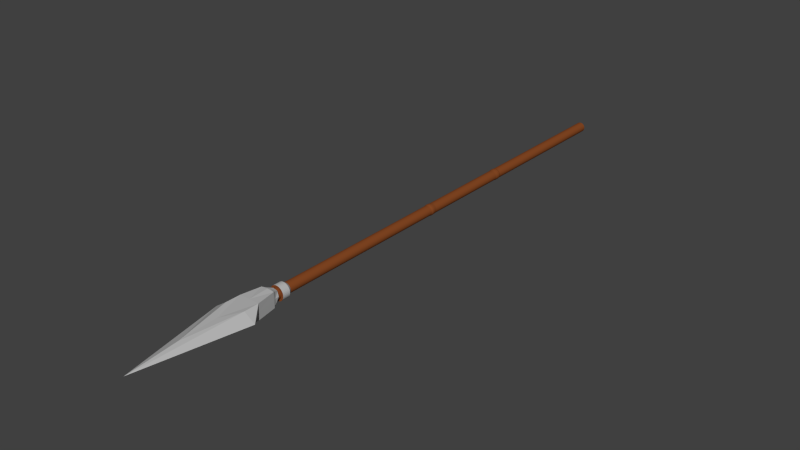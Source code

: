 # Source: spear.blend  (saved by Blender 2.74.0; exported with 4.5.12 LTS)
import bpy
from mathutils import Matrix  # noqa: F401  (used for matrix-valued properties, if any)

bpy.ops.wm.read_factory_settings(use_empty=True)
scene = bpy.context.scene
scene.name = 'Scene'

# ---- collections
col_collection_1 = bpy.data.collections.new('Collection 1'); scene.collection.children.link(col_collection_1)

# ---- materials (node trees are filled in below, after node groups)
mat_material = bpy.data.materials.new('Material')
mat_material.alpha_threshold = 0.0
mat_material.use_transparent_shadow = False
mat_material.diffuse_color = (0.2396, 0.06548, 0.01725, 1.0)
mat_material.specular_color = (1.0, 0.325, 0.07439)
mat_material.roughness = 0.5
mat_material_001 = bpy.data.materials.new('Material.001')
mat_material_001.alpha_threshold = 0.0
mat_material_001.use_transparent_shadow = False
mat_material_001.diffuse_color = (0.4869, 0.4869, 0.4869, 1.0)
mat_material_001.roughness = 0.5
mat_material_001.specular_intensity = 0.9301

# ---- material node trees

# ---- world
world_world = bpy.data.worlds.new('World'); scene.world = world_world
world_world.color = (0.05088, 0.05088, 0.05088)
world_world.use_sun_shadow = False
world_world.sun_shadow_jitter_overblur = 0.0
world_world.cycles.sampling_method = 'MANUAL'
world_world.cycles.sample_map_resolution = 256

# ---- meshes
me_cylinder = bpy.data.meshes.new('Cylinder')
me_cylinder.from_pydata([(-1.313, -1.283, 0.9086), (1.386, -1.283, 0.9086), (-2.046, -1.309, 1.051), (2.119, -1.309, 1.051), (0.03661, -1.309, 0.9086), (0.03661, -0.732, 1.283), (-1.992, -1.309, 0.9895), (2.065, -1.309, 0.9895), (-1.042, -1.084, 0.8995), (1.116, -1.084, 0.8995), (0.03661, -1.309, 0.8995), (-0.8065, -0.7898, 0.8836), (0.8797, -0.7898, 0.8836), (0.03661, -1.006, 0.8836), (-1.313, 1.629, 0.9086), (1.386, 1.629, 0.9086), (-2.046, 1.654, 1.051), (2.119, 1.654, 1.051), (0.03661, 1.077, 1.283), (-1.992, 1.654, 0.9895), (2.065, 1.654, 0.9895), (-1.042, 1.43, 0.8995), (1.116, 1.43, 0.8995), (-0.8065, 1.135, 0.8836), (0.8797, 1.135, 0.8836), (0.03661, 1.352, 0.8836), (1.236, 0.1727, 0.8995), (1.188, 0.1727, 0.8836), (-1.115, 0.1727, 0.8836), (-1.163, 0.1727, 0.8995), (0.03661, 0.03559, 0.8836), (1.39, 0.1727, 0.9086), (-1.316, 0.1727, 0.9086), (2.065, 0.1727, 0.9895), (-1.992, 0.1727, 0.9895), (-4.212, 0.1727, 1.051), (0.03661, 0.1727, 1.488), (4.285, 0.1727, 1.051), (-0.004348, 1.004, -1.007), (-0.004348, 1.004, 0.9926), (0.1907, 0.9846, -1.007), (0.1907, 0.9846, 0.9926), (0.3783, 0.9277, -1.007), (0.3783, 0.9277, 0.9926), (0.5512, 0.8353, -1.007), (0.5512, 0.8353, 0.9926), (0.7028, 0.711, -1.007), (0.7028, 0.711, 0.9926), (0.8271, 0.5594, -1.007), (0.8271, 0.5609, 0.9926), (0.9195, 0.3865, -1.007), (0.9195, 0.3975, 0.9926), (0.9764, 0.199, -1.007), (0.9764, 0.2164, 0.9926), (0.9957, 0.003861, -1.007), (0.9957, 0.01932, 0.9926), (0.9764, -0.1912, -1.007), (0.9764, -0.1823, 0.9926), (0.9195, -0.3788, -1.007), (0.9195, -0.3749, 0.9926), (0.8271, -0.5517, -1.007), (0.8271, -0.5528, 0.9926), (0.7028, -0.7032, -1.007), (0.7028, -0.7032, 0.9926), (0.5512, -0.8276, -1.007), (0.5512, -0.8276, 0.9926), (0.3783, -0.92, -1.007), (0.3783, -0.92, 0.9926), (0.1907, -0.9769, -1.007), (0.1907, -0.9769, 0.9926), (-0.004348, -0.9961, -1.007), (-0.004348, -0.9961, 0.9926), (-0.1994, -0.9769, -1.007), (-0.1994, -0.9769, 0.9926), (-0.387, -0.92, -1.007), (-0.387, -0.92, 0.9926), (-0.5599, -0.8276, -1.007), (-0.5599, -0.8276, 0.9926), (-0.7115, -0.7032, -1.007), (-0.7115, -0.7045, 0.9926), (-0.8358, -0.5517, -1.007), (-0.8358, -0.5543, 0.9926), (-0.9282, -0.3788, -1.007), (-0.9282, -0.3728, 0.9926), (-0.9851, -0.1912, -1.007), (-0.9851, -0.1779, 0.9926), (-1.004, 0.003862, -1.007), (-1.004, 0.02706, 0.9926), (-0.9851, 0.199, -1.007), (-0.9851, 0.2264, 0.9926), (-0.9282, 0.3865, -1.007), (-0.9282, 0.407, 0.9926), (-0.8358, 0.5594, -1.007), (-0.8358, 0.566, 0.9926), (-0.7115, 0.711, -1.007), (-0.7115, 0.7111, 0.9926), (-0.5599, 0.8353, -1.007), (-0.5599, 0.8353, 0.9926), (-0.387, 0.9277, -1.007), (-0.387, 0.9277, 0.9926), (-0.1994, 0.9846, -1.007), (-0.1994, 0.9846, 0.9926), (-0.004348, 1.004, 0.07886), (0.1907, 0.9846, 0.07886), (0.3783, 0.9277, 0.07886), (0.5512, 0.8353, 0.07886), (0.7028, 0.711, 0.07886), (0.8271, 0.5594, 0.07886), (0.9195, 0.3865, 0.07886), (0.9764, 0.199, 0.07886), (0.9957, 0.003861, 0.07886), (0.9764, -0.1912, 0.07886), (0.9195, -0.3788, 0.07886), (0.8271, -0.5517, 0.07886), (0.7028, -0.7032, 0.07886), (0.5512, -0.8276, 0.07886), (0.3783, -0.92, 0.07886), (0.1907, -0.9769, 0.07886), (-0.004348, -0.9961, 0.07886), (-0.1994, -0.9769, 0.07886), (-0.387, -0.92, 0.07886), (-0.5599, -0.8276, 0.07886), (-0.7115, -0.7032, 0.07886), (-0.8358, -0.5517, 0.07886), (-0.9282, -0.3788, 0.07886), (-0.9851, -0.1912, 0.07886), (-1.004, 0.003862, 0.07886), (-0.9851, 0.199, 0.07886), (-0.9282, 0.3865, 0.07886), (-0.8358, 0.5594, 0.07886), (-0.7115, 0.711, 0.07886), (-0.5599, 0.8353, 0.07886), (-0.387, 0.9277, 0.07886), (-0.1994, 0.9846, 0.07886), (0.1907, 0.9846, -0.3621), (0.3783, 0.9277, -0.3621), (0.5512, 0.8353, -0.3621), (0.7028, 0.711, -0.3621), (0.8271, 0.5594, -0.3621), (0.9195, 0.3865, -0.3621), (0.9764, 0.199, -0.3621), (0.9957, 0.003861, -0.3621), (0.9764, -0.1912, -0.3621), (0.9195, -0.3788, -0.3621), (0.8271, -0.5517, -0.3621), (0.7028, -0.7032, -0.3621), (0.5512, -0.8276, -0.3621), (0.3783, -0.92, -0.3621), (0.1907, -0.9769, -0.3621), (-0.004348, -0.9961, -0.3621), (-0.1994, -0.9769, -0.3621), (-0.387, -0.92, -0.3621), (-0.5599, -0.8276, -0.3621), (-0.7115, -0.7032, -0.3621), (-0.8358, -0.5517, -0.3621), (-0.9282, -0.3788, -0.3621), (-0.9851, -0.1912, -0.3621), (-1.004, 0.003862, -0.3621), (-0.9851, 0.199, -0.3621), (-0.9282, 0.3865, -0.3621), (-0.8358, 0.5594, -0.3621), (-0.7115, 0.711, -0.3621), (-0.5599, 0.8353, -0.3621), (-0.387, 0.9277, -0.3621), (-0.1994, 0.9846, -0.3621), (-0.004348, 1.004, -0.3621), (-0.004348, 1.004, -0.3355), (0.1907, 0.9846, -0.3355), (0.3783, 0.9277, -0.3355), (0.5512, 0.8353, -0.3355), (0.7028, 0.711, -0.3355), (0.8271, 0.5594, -0.3355), (0.9195, 0.3865, -0.3355), (0.9764, 0.199, -0.3355), (0.9957, 0.003861, -0.3355), (0.9764, -0.1912, -0.3355), (0.9195, -0.3788, -0.3355), (0.8271, -0.5517, -0.3355), (0.7028, -0.7032, -0.3355), (0.5512, -0.8276, -0.3355), (0.3783, -0.92, -0.3355), (0.1907, -0.9769, -0.3355), (-0.004348, -0.9961, -0.3355), (-0.1994, -0.9769, -0.3355), (-0.387, -0.92, -0.3355), (-0.5599, -0.8276, -0.3355), (-0.7115, -0.7032, -0.3355), (-0.8358, -0.5517, -0.3355), (-0.9282, -0.3788, -0.3355), (-0.9851, -0.1912, -0.3355), (-1.004, 0.003862, -0.3355), (-0.9851, 0.199, -0.3355), (-0.9282, 0.3865, -0.3355), (-0.8358, 0.5594, -0.3355), (-0.7115, 0.711, -0.3355), (-0.5599, 0.8353, -0.3355), (-0.387, 0.9277, -0.3355), (-0.1994, 0.9846, -0.3355), (-0.004348, 1.004, 0.04976), (0.1907, 0.9846, 0.04976), (0.3783, 0.9277, 0.04976), (0.5512, 0.8353, 0.04976), (0.7028, 0.711, 0.04976), (0.8271, 0.5594, 0.04976), (0.9195, 0.3865, 0.04976), (0.9764, 0.199, 0.04976), (0.9957, 0.003861, 0.04976), (0.9764, -0.1912, 0.04976), (0.9195, -0.3788, 0.04976), (0.8271, -0.5517, 0.04976), (0.7028, -0.7032, 0.04976), (0.5512, -0.8276, 0.04976), (0.3783, -0.92, 0.04976), (0.1907, -0.9769, 0.04976), (-0.004348, -0.9961, 0.04976), (-0.1994, -0.9769, 0.04976), (-0.387, -0.92, 0.04976), (-0.5599, -0.8276, 0.04976), (-0.7115, -0.7032, 0.04976), (-0.8358, -0.5517, 0.04976), (-0.9282, -0.3788, 0.04976), (-0.9851, -0.1912, 0.04976), (-1.004, 0.003862, 0.04976), (-0.9851, 0.199, 0.04976), (-0.9282, 0.3865, 0.04976), (-0.8358, 0.5594, 0.04976), (-0.7115, 0.711, 0.04976), (-0.5599, 0.8353, 0.04976), (-0.387, 0.9277, 0.04976), (-0.1994, 0.9846, 0.04976), (-0.004348, 1.084, 0.07046), (0.2063, 1.063, 0.07046), (0.4089, 1.002, 0.07046), (0.5956, 0.9018, 0.07046), (0.7593, 0.7675, 0.07046), (0.8936, 0.6038, 0.07046), (0.9934, 0.4171, 0.07046), (1.055, 0.2145, 0.07046), (1.076, 0.003861, 0.07046), (1.055, -0.2068, 0.07046), (0.9934, -0.4094, 0.07046), (0.8936, -0.5961, 0.07046), (0.7593, -0.7598, 0.07046), (0.5956, -0.8941, 0.07046), (0.4089, -0.9939, 0.07046), (0.2063, -1.055, 0.07046), (-0.004348, -1.076, 0.07046), (-0.215, -1.055, 0.07046), (-0.4176, -0.9939, 0.07046), (-0.6043, -0.8941, 0.07046), (-0.768, -0.7598, 0.07046), (-0.9023, -0.5961, 0.07046), (-1.002, -0.4094, 0.07046), (-1.064, -0.2068, 0.07046), (-1.084, 0.003862, 0.07046), (-1.064, 0.2146, 0.07046), (-1.002, 0.4171, 0.07046), (-0.9023, 0.6038, 0.07046), (-0.768, 0.7675, 0.07046), (-0.6043, 0.9018, 0.07046), (-0.4176, 1.002, 0.07046), (-0.215, 1.063, 0.07046), (-0.004348, 1.084, 0.06423), (0.2063, 1.063, 0.06423), (0.4089, 1.002, 0.06423), (0.5956, 0.9018, 0.06423), (0.7593, 0.7675, 0.06423), (0.8936, 0.6038, 0.06423), (0.9934, 0.4171, 0.06423), (1.055, 0.2145, 0.06423), (1.076, 0.003861, 0.06423), (1.055, -0.2068, 0.06423), (0.9934, -0.4094, 0.06423), (0.8936, -0.5961, 0.06423), (0.7593, -0.7598, 0.06423), (0.5956, -0.8941, 0.06423), (0.4089, -0.9939, 0.06423), (0.2063, -1.055, 0.06423), (-0.004348, -1.076, 0.06423), (-0.215, -1.055, 0.06423), (-0.4176, -0.9939, 0.06423), (-0.6043, -0.8941, 0.06423), (-0.768, -0.7598, 0.06423), (-0.9023, -0.5961, 0.06423), (-1.002, -0.4094, 0.06423), (-1.064, -0.2068, 0.06423), (-1.084, 0.003862, 0.06423), (-1.064, 0.2146, 0.06423), (-1.002, 0.4171, 0.06423), (-0.9023, 0.6038, 0.06423), (-0.768, 0.7675, 0.06423), (-0.6043, 0.9018, 0.06423), (-0.4176, 1.002, 0.06423), (-0.215, 1.063, 0.06423), (0.2046, 1.054, -0.3565), (0.4055, 0.9932, -0.3565), (0.5906, 0.8943, -0.3565), (0.7529, 0.7611, -0.3565), (0.8861, 0.5988, -0.3565), (0.985, 0.4137, -0.3565), (1.046, 0.2128, -0.3565), (1.067, 0.003861, -0.3565), (1.046, -0.2051, -0.3565), (0.985, -0.406, -0.3565), (0.8861, -0.5911, -0.3565), (0.7529, -0.7534, -0.3565), (0.5906, -0.8866, -0.3565), (0.4055, -0.9855, -0.3565), (0.2046, -1.046, -0.3565), (-0.004348, -1.067, -0.3565), (-0.2133, -1.046, -0.3565), (-0.4142, -0.9855, -0.3565), (-0.5993, -0.8866, -0.3565), (-0.7616, -0.7534, -0.3565), (-0.8948, -0.5911, -0.3565), (-0.9937, -0.406, -0.3565), (-1.055, -0.2051, -0.3565), (-1.075, 0.003862, -0.3565), (-1.055, 0.2128, -0.3565), (-0.9937, 0.4137, -0.3565), (-0.8948, 0.5988, -0.3565), (-0.7616, 0.7611, -0.3565), (-0.5993, 0.8943, -0.3565), (-0.4142, 0.9932, -0.3565), (-0.2133, 1.054, -0.3565), (-0.004348, 1.075, -0.3565), (-0.004348, 1.075, -0.3476), (0.2046, 1.054, -0.3476), (0.4055, 0.9932, -0.3476), (0.5906, 0.8943, -0.3476), (0.7529, 0.7611, -0.3476), (0.8861, 0.5988, -0.3476), (0.985, 0.4137, -0.3476), (1.046, 0.2128, -0.3476), (1.067, 0.003861, -0.3476), (1.046, -0.2051, -0.3476), (0.985, -0.406, -0.3476), (0.8861, -0.5911, -0.3476), (0.7529, -0.7534, -0.3476), (0.5906, -0.8866, -0.3476), (0.4055, -0.9855, -0.3476), (0.2046, -1.046, -0.3476), (-0.004348, -1.067, -0.3476), (-0.2133, -1.046, -0.3476), (-0.4142, -0.9855, -0.3476), (-0.5993, -0.8866, -0.3476), (-0.7616, -0.7534, -0.3476), (-0.8948, -0.5911, -0.3476), (-0.9937, -0.406, -0.3476), (-1.055, -0.2051, -0.3476), (-1.075, 0.003862, -0.3476), (-1.055, 0.2128, -0.3476), (-0.9937, 0.4137, -0.3476), (-0.8948, 0.5988, -0.3476), (-0.7616, 0.7611, -0.3476), (-0.5993, 0.8943, -0.3476), (-0.4142, 0.9932, -0.3476), (-0.2133, 1.054, -0.3476), (0.03661, 1.64, 0.8995), (0.03661, 1.782, 0.9086), (0.03661, 1.429, 1.129), (0.03661, 1.654, 0.9895), (-0.004348, 1.004, 0.8682), (0.1907, 0.9846, 0.8682), (0.3783, 0.9277, 0.8682), (0.5512, 0.8353, 0.8682), (0.7028, 0.711, 0.8682), (0.8271, 0.5607, 0.8682), (0.9195, 0.396, 0.8682), (0.9764, 0.214, 0.8682), (0.9957, 0.01714, 0.8682), (0.9764, -0.1836, 0.8682), (0.9195, -0.3755, 0.8682), (0.8271, -0.5526, 0.8682), (0.7028, -0.7032, 0.8682), (0.5512, -0.8276, 0.8682), (0.3783, -0.92, 0.8682), (0.1907, -0.9769, 0.8682), (-0.004348, -0.9961, 0.8682), (-0.1994, -0.9769, 0.8682), (-0.387, -0.92, 0.8682), (-0.5599, -0.8276, 0.8682), (-0.7115, -0.7044, 0.8682), (-0.8358, -0.554, 0.8682), (-0.9282, -0.3737, 0.8682), (-0.9851, -0.1798, 0.8682), (-1.004, 0.02379, 0.8682), (-0.9851, 0.2225, 0.8682), (-0.9282, 0.4041, 0.8682), (-0.8358, 0.5651, 0.8682), (-0.7115, 0.7111, 0.8682), (-0.5599, 0.8353, 0.8682), (-0.387, 0.9277, 0.8682), (-0.1994, 0.9846, 0.8682), (0.1907, 0.9846, 0.8254), (0.3783, 0.9277, 0.8254), (0.5512, 0.8353, 0.8254), (0.7028, 0.711, 0.8254), (0.8271, 0.5607, 0.8254), (0.9195, 0.3957, 0.8254), (0.9764, 0.2135, 0.8254), (0.9957, 0.01676, 0.8254), (0.9764, -0.1838, 0.8254), (0.9195, -0.3756, 0.8254), (0.8271, -0.5526, 0.8254), (0.7028, -0.7032, 0.8254), (0.5512, -0.8276, 0.8254), (0.3783, -0.92, 0.8254), (0.1907, -0.9769, 0.8254), (-0.004348, -0.9961, 0.8254), (-0.1994, -0.9769, 0.8254), (-0.387, -0.92, 0.8254), (-0.5599, -0.8276, 0.8254), (-0.7115, -0.7043, 0.8254), (-0.8358, -0.5539, 0.8254), (-0.9282, -0.3738, 0.8254), (-0.9851, -0.1801, 0.8254), (-1.004, 0.02322, 0.8254), (-0.9851, 0.2219, 0.8254), (-0.9282, 0.4036, 0.8254), (-0.8358, 0.5649, 0.8254), (-0.7115, 0.7111, 0.8254), (-0.5599, 0.8353, 0.8254), (-0.387, 0.9277, 0.8254), (-0.1994, 0.9846, 0.8254), (-0.004348, 1.004, 0.8254), (-0.004348, 1.413, 0.8368), (-0.004348, 1.413, 0.8685), (-0.544, 1.305, 0.8685), (-0.2795, 1.385, 0.8685), (-0.7879, 1.175, 0.8685), (-1.002, 0.9996, 0.8685), (-1.177, 0.7937, 0.8685), (-1.307, 0.5667, 0.8685), (-1.388, 0.3106, 0.8685), (-1.415, 0.03034, 0.8685), (-1.388, -0.2568, 0.8685), (-1.307, -0.5302, 0.8685), (-1.177, -0.7845, 0.8685), (-1.002, -0.9966, 0.8685), (-0.7879, -1.17, 0.8685), (-0.544, -1.301, 0.8685), (-0.2795, -1.381, 0.8685), (-0.004349, -1.408, 0.8685), (0.2708, -1.381, 0.8685), (0.5353, -1.301, 0.8685), (0.7792, -1.17, 0.8685), (0.9929, -0.995, 0.8685), (1.168, -0.7826, 0.8685), (1.299, -0.5327, 0.8685), (1.379, -0.2621, 0.8685), (1.406, 0.02096, 0.8685), (1.379, 0.2986, 0.8685), (1.299, 0.5552, 0.8685), (1.168, 0.7875, 0.8685), (0.9929, 0.9995, 0.8685), (0.7792, 1.175, 0.8685), (0.5354, 1.305, 0.8685), (0.2708, 1.385, 0.8685), (0.2708, 1.385, 0.8368), (0.5354, 1.305, 0.8368), (0.7792, 1.175, 0.8368), (0.9929, 0.9995, 0.8368), (1.168, 0.7875, 0.8368), (1.299, 0.5549, 0.8368), (1.379, 0.2979, 0.8368), (1.406, 0.02042, 0.8368), (1.379, -0.2625, 0.8368), (1.299, -0.5329, 0.8368), (1.168, -0.7826, 0.8368), (0.9929, -0.995, 0.8368), (0.7792, -1.17, 0.8368), (0.5353, -1.301, 0.8368), (0.2708, -1.381, 0.8368), (-0.004349, -1.408, 0.8368), (-0.2795, -1.381, 0.8368), (-0.544, -1.301, 0.8368), (-0.7879, -1.17, 0.8368), (-1.002, -0.9965, 0.8368), (-1.177, -0.7844, 0.8368), (-1.307, -0.5304, 0.8368), (-1.388, -0.2573, 0.8368), (-1.415, 0.02953, 0.8368), (-1.388, 0.3097, 0.8368), (-1.307, 0.566, 0.8368), (-1.177, 0.7935, 0.8368), (-1.002, 0.9996, 0.8368), (-0.7879, 1.175, 0.8368), (-0.544, 1.305, 0.8368), (-0.2795, 1.385, 0.8368)], [], [(6, 0, 4, 1, 7, 3, 5, 2), (4, 0, 8, 10), (1, 4, 10, 9), (10, 8, 11, 13), (9, 10, 13, 12), (26, 27, 24, 22), (28, 29, 21, 23), (30, 28, 23, 25), (27, 30, 25, 24), (31, 26, 22, 15), (29, 32, 14, 21), (33, 31, 15, 20), (34, 35, 16, 19), (36, 37, 17, 18), (35, 36, 18, 16), (37, 33, 20, 17), (32, 34, 19, 14), (0, 6, 34, 32), (3, 7, 33, 37), (2, 5, 36, 35), (5, 3, 37, 36), (6, 2, 35, 34), (7, 1, 31, 33), (8, 0, 32, 29), (1, 9, 26, 31), (12, 13, 30, 27), (13, 11, 28, 30), (11, 8, 29, 28), (9, 12, 27, 26), (362, 39, 41, 363), (363, 41, 43, 364), (364, 43, 45, 365), (365, 45, 47, 366), (366, 47, 49, 367), (367, 49, 51, 368), (368, 51, 53, 369), (369, 53, 55, 370), (370, 55, 57, 371), (371, 57, 59, 372), (372, 59, 61, 373), (373, 61, 63, 374), (374, 63, 65, 375), (375, 65, 67, 376), (376, 67, 69, 377), (377, 69, 71, 378), (378, 71, 73, 379), (379, 73, 75, 380), (380, 75, 77, 381), (381, 77, 79, 382), (382, 79, 81, 383), (383, 81, 83, 384), (384, 83, 85, 385), (385, 85, 87, 386), (386, 87, 89, 387), (387, 89, 91, 388), (388, 91, 93, 389), (389, 93, 95, 390), (390, 95, 97, 391), (391, 97, 99, 392), (41, 39, 101, 99, 97, 95, 93, 91, 89, 87, 85, 83, 81, 79, 77, 75, 73, 71, 69, 67, 65, 63, 61, 59, 57, 55, 53, 51, 49, 47, 45, 43), (393, 101, 39, 362), (392, 99, 101, 393), (38, 40, 42, 44, 46, 48, 50, 52, 54, 56, 58, 60, 62, 64, 66, 68, 70, 72, 74, 76, 78, 80, 82, 84, 86, 88, 90, 92, 94, 96, 98, 100), (211, 210, 274, 275), (129, 130, 258, 257), (218, 217, 281, 282), (107, 108, 236, 235), (122, 123, 251, 250), (203, 202, 266, 267), (225, 224, 288, 289), (115, 116, 244, 243), (210, 209, 273, 274), (130, 131, 259, 258), (108, 109, 237, 236), (217, 216, 280, 281), (202, 201, 265, 266), (123, 124, 252, 251), (224, 223, 287, 288), (209, 208, 272, 273), (116, 117, 245, 244), (131, 132, 260, 259), (109, 110, 238, 237), (216, 215, 279, 280), (201, 200, 264, 265), (124, 125, 253, 252), (102, 103, 231, 230), (223, 222, 286, 287), (208, 207, 271, 272), (117, 118, 246, 245), (133, 102, 230, 261), (229, 228, 292, 293), (215, 214, 278, 279), (110, 111, 239, 238), (125, 126, 254, 253), (200, 199, 263, 264), (38, 165, 134, 40), (40, 134, 135, 42), (42, 135, 136, 44), (44, 136, 137, 46), (46, 137, 138, 48), (48, 138, 139, 50), (50, 139, 140, 52), (52, 140, 141, 54), (54, 141, 142, 56), (56, 142, 143, 58), (58, 143, 144, 60), (60, 144, 145, 62), (62, 145, 146, 64), (64, 146, 147, 66), (66, 147, 148, 68), (68, 148, 149, 70), (70, 149, 150, 72), (72, 150, 151, 74), (74, 151, 152, 76), (76, 152, 153, 78), (78, 153, 154, 80), (80, 154, 155, 82), (82, 155, 156, 84), (84, 156, 157, 86), (86, 157, 158, 88), (88, 158, 159, 90), (90, 159, 160, 92), (92, 160, 161, 94), (94, 161, 162, 96), (96, 162, 163, 98), (100, 164, 165, 38), (98, 163, 164, 100), (163, 162, 322, 323), (148, 147, 307, 308), (190, 191, 351, 350), (175, 176, 336, 335), (155, 154, 314, 315), (196, 197, 357, 356), (182, 183, 343, 342), (140, 139, 299, 300), (162, 161, 321, 322), (167, 168, 328, 327), (147, 146, 306, 307), (189, 190, 350, 349), (174, 175, 335, 334), (154, 153, 313, 314), (197, 166, 326, 357), (181, 182, 342, 341), (139, 138, 298, 299), (166, 167, 327, 326), (161, 160, 320, 321), (146, 145, 305, 306), (188, 189, 349, 348), (173, 174, 334, 333), (153, 152, 312, 313), (195, 196, 356, 355), (180, 181, 341, 340), (138, 137, 297, 298), (160, 159, 319, 320), (145, 144, 304, 305), (187, 188, 348, 347), (172, 173, 333, 332), (152, 151, 311, 312), (194, 195, 355, 354), (166, 198, 199, 167), (167, 199, 200, 168), (168, 200, 201, 169), (169, 201, 202, 170), (170, 202, 203, 171), (171, 203, 204, 172), (172, 204, 205, 173), (173, 205, 206, 174), (174, 206, 207, 175), (175, 207, 208, 176), (176, 208, 209, 177), (177, 209, 210, 178), (178, 210, 211, 179), (179, 211, 212, 180), (180, 212, 213, 181), (181, 213, 214, 182), (182, 214, 215, 183), (183, 215, 216, 184), (184, 216, 217, 185), (185, 217, 218, 186), (186, 218, 219, 187), (187, 219, 220, 188), (188, 220, 221, 189), (189, 221, 222, 190), (190, 222, 223, 191), (191, 223, 224, 192), (192, 224, 225, 193), (193, 225, 226, 194), (194, 226, 227, 195), (195, 227, 228, 196), (197, 229, 198, 166), (196, 228, 229, 197), (292, 260, 261, 293), (293, 261, 230, 262), (291, 259, 260, 292), (290, 258, 259, 291), (289, 257, 258, 290), (288, 256, 257, 289), (287, 255, 256, 288), (286, 254, 255, 287), (285, 253, 254, 286), (284, 252, 253, 285), (283, 251, 252, 284), (282, 250, 251, 283), (281, 249, 250, 282), (280, 248, 249, 281), (279, 247, 248, 280), (278, 246, 247, 279), (277, 245, 246, 278), (276, 244, 245, 277), (275, 243, 244, 276), (274, 242, 243, 275), (273, 241, 242, 274), (272, 240, 241, 273), (271, 239, 240, 272), (270, 238, 239, 271), (269, 237, 238, 270), (268, 236, 237, 269), (267, 235, 236, 268), (266, 234, 235, 267), (265, 233, 234, 266), (264, 232, 233, 265), (263, 231, 232, 264), (262, 230, 231, 263), (114, 115, 243, 242), (226, 225, 289, 290), (204, 203, 267, 268), (121, 122, 250, 249), (219, 218, 282, 283), (106, 107, 235, 234), (128, 129, 257, 256), (113, 114, 242, 241), (212, 211, 275, 276), (227, 226, 290, 291), (120, 121, 249, 248), (205, 204, 268, 269), (220, 219, 283, 284), (105, 106, 234, 233), (127, 128, 256, 255), (213, 212, 276, 277), (112, 113, 241, 240), (228, 227, 291, 292), (206, 205, 269, 270), (119, 120, 248, 247), (221, 220, 284, 285), (104, 105, 233, 232), (199, 198, 262, 263), (126, 127, 255, 254), (214, 213, 277, 278), (111, 112, 240, 239), (198, 229, 293, 262), (132, 133, 261, 260), (207, 206, 270, 271), (118, 119, 247, 246), (222, 221, 285, 286), (103, 104, 232, 231), (325, 326, 327, 294), (294, 327, 328, 295), (295, 328, 329, 296), (296, 329, 330, 297), (297, 330, 331, 298), (298, 331, 332, 299), (299, 332, 333, 300), (300, 333, 334, 301), (301, 334, 335, 302), (302, 335, 336, 303), (303, 336, 337, 304), (304, 337, 338, 305), (305, 338, 339, 306), (306, 339, 340, 307), (307, 340, 341, 308), (308, 341, 342, 309), (309, 342, 343, 310), (310, 343, 344, 311), (311, 344, 345, 312), (312, 345, 346, 313), (313, 346, 347, 314), (314, 347, 348, 315), (315, 348, 349, 316), (316, 349, 350, 317), (317, 350, 351, 318), (318, 351, 352, 319), (319, 352, 353, 320), (320, 353, 354, 321), (321, 354, 355, 322), (322, 355, 356, 323), (324, 357, 326, 325), (323, 356, 357, 324), (168, 169, 329, 328), (141, 140, 300, 301), (183, 184, 344, 343), (156, 155, 315, 316), (134, 165, 325, 294), (176, 177, 337, 336), (191, 192, 352, 351), (149, 148, 308, 309), (165, 164, 324, 325), (169, 170, 330, 329), (184, 185, 345, 344), (142, 141, 301, 302), (157, 156, 316, 317), (177, 178, 338, 337), (135, 134, 294, 295), (192, 193, 353, 352), (150, 149, 309, 310), (164, 163, 323, 324), (170, 171, 331, 330), (143, 142, 302, 303), (185, 186, 346, 345), (158, 157, 317, 318), (136, 135, 295, 296), (178, 179, 339, 338), (193, 194, 354, 353), (151, 150, 310, 311), (171, 172, 332, 331), (186, 187, 347, 346), (144, 143, 303, 304), (159, 158, 318, 319), (137, 136, 296, 297), (179, 180, 340, 339), (19, 361, 359, 14), (19, 16, 360, 361), (20, 361, 360, 17), (16, 18, 360), (18, 17, 360), (20, 15, 359, 361), (15, 22, 358, 359), (14, 359, 358, 21), (25, 23, 21, 358), (24, 25, 358, 22), (415, 414, 479, 480), (400, 399, 464, 465), (375, 376, 445, 446), (422, 421, 486, 487), (407, 406, 471, 472), (390, 391, 430, 431), (368, 369, 452, 453), (383, 384, 437, 438), (414, 413, 478, 479), (399, 398, 463, 464), (376, 377, 444, 445), (421, 420, 485, 486), (406, 405, 470, 471), (391, 392, 428, 430), (369, 370, 451, 452), (413, 412, 477, 478), (384, 385, 436, 437), (398, 397, 462, 463), (362, 363, 458, 427), (377, 378, 443, 444), (420, 419, 484, 485), (405, 404, 469, 470), (393, 362, 427, 429), (370, 371, 450, 451), (412, 411, 476, 477), (385, 386, 435, 436), (397, 396, 461, 462), (363, 364, 457, 458), (378, 379, 442, 443), (419, 418, 483, 484), (392, 393, 429, 428), (404, 403, 468, 469), (102, 425, 394, 103), (103, 394, 395, 104), (104, 395, 396, 105), (105, 396, 397, 106), (106, 397, 398, 107), (107, 398, 399, 108), (108, 399, 400, 109), (109, 400, 401, 110), (110, 401, 402, 111), (111, 402, 403, 112), (112, 403, 404, 113), (113, 404, 405, 114), (114, 405, 406, 115), (115, 406, 407, 116), (116, 407, 408, 117), (117, 408, 409, 118), (118, 409, 410, 119), (119, 410, 411, 120), (120, 411, 412, 121), (121, 412, 413, 122), (122, 413, 414, 123), (123, 414, 415, 124), (124, 415, 416, 125), (125, 416, 417, 126), (126, 417, 418, 127), (127, 418, 419, 128), (128, 419, 420, 129), (129, 420, 421, 130), (130, 421, 422, 131), (131, 422, 423, 132), (133, 424, 425, 102), (132, 423, 424, 133), (488, 428, 429, 489), (489, 429, 427, 426), (487, 430, 428, 488), (486, 431, 430, 487), (485, 432, 431, 486), (484, 433, 432, 485), (483, 434, 433, 484), (482, 435, 434, 483), (481, 436, 435, 482), (480, 437, 436, 481), (479, 438, 437, 480), (478, 439, 438, 479), (477, 440, 439, 478), (476, 441, 440, 477), (475, 442, 441, 476), (474, 443, 442, 475), (473, 444, 443, 474), (472, 445, 444, 473), (471, 446, 445, 472), (470, 447, 446, 471), (469, 448, 447, 470), (468, 449, 448, 469), (467, 450, 449, 468), (466, 451, 450, 467), (465, 452, 451, 466), (464, 453, 452, 465), (463, 454, 453, 464), (462, 455, 454, 463), (461, 456, 455, 462), (460, 457, 456, 461), (459, 458, 457, 460), (426, 427, 458, 459), (382, 383, 438, 439), (367, 368, 453, 454), (389, 390, 431, 432), (408, 407, 472, 473), (423, 422, 487, 488), (374, 375, 446, 447), (401, 400, 465, 466), (416, 415, 480, 481), (381, 382, 439, 440), (394, 425, 426, 459), (366, 367, 454, 455), (388, 389, 432, 433), (409, 408, 473, 474), (425, 424, 489, 426), (373, 374, 447, 448), (402, 401, 466, 467), (417, 416, 481, 482), (380, 381, 440, 441), (365, 366, 455, 456), (395, 394, 459, 460), (387, 388, 433, 434), (410, 409, 474, 475), (424, 423, 488, 489), (372, 373, 448, 449), (403, 402, 467, 468), (418, 417, 482, 483), (379, 380, 441, 442), (364, 365, 456, 457), (396, 395, 460, 461), (411, 410, 475, 476), (386, 387, 434, 435), (371, 372, 449, 450)])
me_cylinder.polygons.foreach_set('material_index', [1, 1, 1, 1, 1, 1, 1, 0, 0, 1, 1, 1, 1, 1, 1, 1, 1, 1, 1, 1, 1, 1, 1, 1, 1, 0, 0, 1, 1, 0, 0, 0, 0, 0, 0, 0, 0, 0, 0, 0, 0, 0, 0, 0, 0, 0, 0, 0, 0, 0, 0, 0, 0, 0, 0, 0, 0, 0, 0, 0, 0, 0, 0, 0, 0, 0, 0, 0, 0, 0, 0, 0, 0, 0, 0, 0, 0, 0, 0, 0, 0, 0, 0, 0, 0, 0, 0, 0, 0, 0, 0, 0, 0, 0, 0, 0, 0, 0, 0, 0, 0, 0, 0, 0, 0, 0, 0, 0, 0, 0, 0, 0, 0, 0, 0, 0, 0, 0, 0, 0, 0, 0, 0, 0, 0, 0, 0, 0, 0, 0, 0, 0, 0, 0, 0, 0, 0, 0, 0, 0, 0, 0, 0, 0, 0, 0, 0, 0, 0, 0, 0, 0, 0, 0, 0, 0, 0, 0, 0, 0, 0, 0, 0, 0, 0, 0, 0, 0, 0, 0, 0, 0, 0, 0, 0, 0, 0, 0, 0, 0, 0, 0, 0, 0, 0, 0, 0, 0, 0, 0, 0, 0, 0, 0, 0, 0, 0, 0, 0, 0, 0, 0, 0, 0, 0, 0, 0, 0, 0, 0, 0, 0, 0, 0, 0, 0, 0, 0, 0, 0, 0, 0, 0, 0, 0, 0, 0, 0, 0, 0, 0, 0, 0, 0, 0, 0, 0, 0, 0, 0, 0, 0, 0, 0, 0, 0, 0, 0, 0, 0, 0, 0, 0, 0, 0, 0, 0, 0, 0, 0, 0, 0, 0, 0, 0, 0, 0, 0, 0, 0, 0, 0, 0, 0, 0, 0, 0, 0, 0, 0, 0, 0, 0, 0, 0, 0, 0, 0, 0, 0, 0, 0, 0, 0, 0, 0, 0, 0, 0, 0, 0, 0, 0, 0, 0, 0, 0, 0, 0, 0, 0, 0, 0, 0, 0, 0, 0, 0, 0, 1, 1, 1, 1, 1, 1, 1, 1, 1, 1, 1, 1, 0, 1, 1, 0, 0, 0, 1, 1, 0, 1, 1, 0, 0, 1, 0, 1, 0, 0, 1, 1, 0, 0, 1, 0, 1, 0, 0, 1, 0, 1, 0, 0, 0, 0, 0, 0, 0, 0, 0, 0, 0, 0, 0, 0, 0, 0, 0, 0, 0, 0, 0, 0, 0, 0, 0, 0, 0, 0, 0, 0, 0, 0, 1, 1, 1, 1, 1, 1, 1, 1, 1, 1, 1, 1, 1, 1, 1, 1, 1, 1, 1, 1, 1, 1, 1, 1, 1, 1, 1, 1, 1, 1, 1, 1, 0, 0, 0, 1, 1, 0, 1, 1, 0, 1, 0, 0, 1, 1, 0, 1, 1, 0, 0, 1, 0, 1, 1, 0, 1, 1, 0, 0, 1, 1, 0, 0])
me_cylinder.materials.append(mat_material)
me_cylinder.materials.append(mat_material_001)
me_cylinder.use_remesh_preserve_volume = False
me_cylinder.use_remesh_preserve_attributes = False
me_cylinder.use_mirror_vertex_groups = False
me_cylinder.update()

# ---- objects
ob_lanza = bpy.data.objects.new('lanza', me_cylinder)

# ---- transforms, parenting, visibility, modifiers, constraints
ob_lanza.location = (0.001084, -0.04406, 11.83)
ob_lanza.rotation_euler = (1.571, 2.22e-16, 2.22e-16)
ob_lanza.scale = (0.2493, 0.2493, 12.02)
ob_lanza.lineart.crease_threshold = 0.0

# ---- collection membership
col_collection_1.objects.link(ob_lanza)

# ---- scene / render settings (as saved in the file)
scene.frame_start = 1; scene.frame_end = 30; scene.frame_set(6)
scene.render.engine = 'BLENDER_EEVEE_NEXT'
scene.render.resolution_percentage = 50
scene.render.dither_intensity = 0.0
scene.cycles.use_denoising = False
scene.cycles.samples = 10
scene.cycles.sampling_pattern = 'TABULATED_SOBOL'
scene.cycles.light_sampling_threshold = 0.0
scene.cycles.use_adaptive_sampling = False
scene.cycles.use_light_tree = False
scene.cycles.blur_glossy = 0.0
scene.cycles.pixel_filter_type = 'GAUSSIAN'
scene.cycles.sample_clamp_indirect = 0.0
scene.view_settings.view_transform = 'Standard'
bpy.context.view_layer.update()

# ---- added for rendering (the .blend has no active camera and no usable light): camera, sun
cam_auto = bpy.data.cameras.new('AutoCamera')
cam_auto.lens = 50.0
cam_auto.sensor_width = 36.0
cam_auto.clip_end = 1000.0
ob_auto_camera = bpy.data.objects.new('AutoCamera', cam_auto)
scene.collection.objects.link(ob_auto_camera)
ob_auto_camera.location = (27.8335, -36.3211, 34.1367)
ob_auto_camera.rotation_euler = (1.09748, -7.21219e-08, 0.694738)
scene.camera = ob_auto_camera
light_auto_sun = bpy.data.lights.new('AutoSun', 'SUN')
light_auto_sun.energy = 3.0
light_auto_sun.angle = 0.0523599
ob_auto_sun = bpy.data.objects.new('AutoSun', light_auto_sun)
scene.collection.objects.link(ob_auto_sun)
ob_auto_sun.rotation_euler = (0.872665, 0.174533, 0.523599)
bpy.context.view_layer.update()
